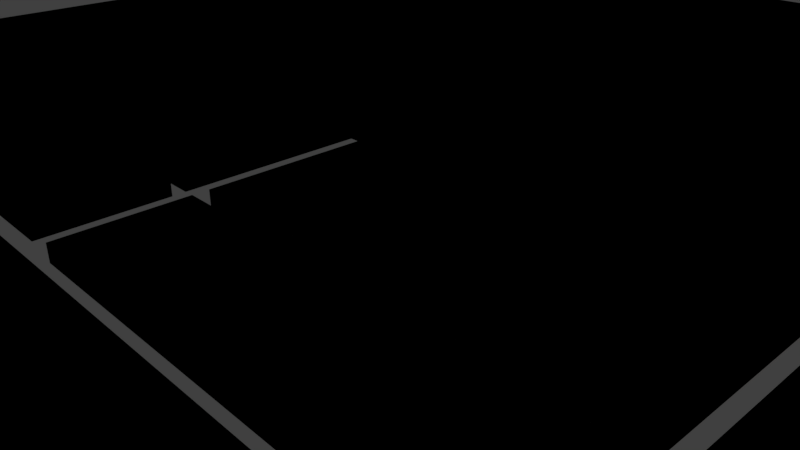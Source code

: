 # Source: venice.blend  (saved by Blender 2.79.0; exported with 4.5.12 LTS)
import bpy
from mathutils import Matrix  # noqa: F401  (used for matrix-valued properties, if any)

bpy.ops.wm.read_factory_settings(use_empty=True)
scene = bpy.context.scene
scene.name = 'Scene'

# ---- collections
col_collection_1 = bpy.data.collections.new('Collection 1'); scene.collection.children.link(col_collection_1)

# ---- world
world_world = bpy.data.worlds.new('World'); scene.world = world_world
world_world.color = (0.05088, 0.05088, 0.05088)
world_world.use_sun_shadow = False
world_world.sun_shadow_jitter_overblur = 0.0
world_world.cycles.sampling_method = 'MANUAL'

# ---- cameras
cam_camera = bpy.data.cameras.new('Camera')
cam_camera.clip_end = 100.0
cam_camera.lens = 35.0
cam_camera.sensor_width = 32.0
cam_camera.sensor_height = 18.0
cam_camera.ortho_scale = 7.314
cam_camera.dof.focus_distance = 0.0
cam_camera.dof.aperture_fstop = 128.0

# ---- lights
light_lamp = bpy.data.lights.new('Lamp', 'POINT')
light_lamp.transmission_factor = 0.0
light_lamp.cutoff_distance = 30.0
light_lamp.energy = 100.0
light_lamp.shadow_buffer_clip_start = 1.001
light_lamp.shadow_soft_size = 0.1
light_lamp.shadow_maximum_resolution = 0.006
light_lamp.use_absolute_resolution = True

# ---- meshes
me_cube_003 = bpy.data.meshes.new('Cube.003')
me_cube_003.from_pydata([(-34.48, -5.346, -1.0), (-34.48, -5.346, 1.0), (-34.48, 14.7, -1.0), (-34.48, 14.7, 1.0), (15.14, -5.346, -1.0), (15.14, -5.346, 1.0), (15.14, 14.7, -1.0), (15.14, 14.7, 1.0), (-34.48, -21.55, -1.0), (-34.48, -21.55, 1.0), (-34.48, -7.222, -1.0), (-34.48, -7.222, 1.0), (15.14, -21.55, -1.0), (15.14, -21.55, 1.0), (15.14, -7.222, -1.0), (15.14, -7.222, 1.0), (-51.74, -76.31, -1.0), (-51.74, -76.31, 1.0), (-51.74, -23.85, -1.0), (-51.74, -23.85, 1.0), (15.14, -76.31, -1.0), (15.14, -76.31, 1.0), (15.14, -23.85, -1.0), (15.14, -23.85, 1.0), (-51.74, -31.22, -1.0), (-51.74, -31.22, 1.0), (15.14, -31.22, -1.0), (15.14, -31.22, 1.0), (-105.0, -31.22, 1.0), (-105.0, -23.85, 1.0), (-105.0, -23.85, -1.0), (-105.0, -31.22, -1.0), (17.68, -5.346, -1.0), (17.68, -5.346, 1.0), (17.68, 14.7, -1.0), (17.68, 14.7, 1.0), (85.26, -5.346, -1.0), (85.26, -5.346, 1.0), (85.26, 14.7, -1.0), (85.26, 14.7, 1.0), (26.61, 17.01, -1.0), (26.61, 17.01, 1.0), (26.61, 95.61, -1.0), (26.61, 95.61, 1.0), (85.26, 17.01, -1.0), (85.26, 17.01, 1.0), (85.26, 95.61, -1.0), (85.26, 95.61, 1.0), (26.61, 28.57, -1.0), (26.61, 28.57, 1.0), (85.26, 28.57, -1.0), (85.26, 28.57, 1.0), (-105.8, 28.57, -1.0), (-105.8, 17.01, -1.0), (-105.8, 17.01, 1.0), (-105.8, 28.57, 1.0), (-39.57, 28.57, 1.0), (-39.57, 17.01, 1.0), (-39.57, 17.01, -1.0), (-39.57, 28.57, -1.0), (-105.8, -5.136, -1.0), (-105.8, -5.136, 1.0), (-39.57, -5.136, -1.0), (-39.57, -5.136, 1.0), (17.68, -80.81, -1.0), (17.68, -80.81, 1.0), (17.68, -7.138, -1.0), (17.68, -7.138, 1.0), (85.26, -80.81, -1.0), (85.26, -80.81, 1.0), (85.26, -7.138, -1.0), (85.26, -7.138, 1.0), (87.58, -7.138, 1.0), (87.58, -7.138, -1.0), (87.58, -76.42, -1.0), (87.58, -76.42, 1.0), (102.1, -7.138, 1.0), (102.1, -7.138, -1.0), (102.1, -76.42, -1.0), (102.1, -76.42, 1.0), (87.58, 98.01, 1.0), (87.58, 98.01, -1.0), (102.1, 98.01, 1.0), (102.1, 98.01, -1.0), (87.58, 117.6, 1.0), (87.58, 117.6, -1.0), (102.1, 117.6, 1.0), (102.1, 117.6, -1.0), (22.52, 98.01, 1.0), (22.52, 98.01, -1.0), (22.52, 117.6, 1.0), (22.52, 117.6, -1.0), (-105.6, 98.01, 1.0), (-105.6, 98.01, -1.0), (-105.6, 117.6, 1.0), (-105.6, 117.6, -1.0), (22.52, 30.52, 1.0), (22.52, 30.52, -1.0), (-105.6, 30.52, 1.0), (-105.6, 30.52, -1.0), (-107.9, 98.01, 1.0), (-107.9, 98.01, -1.0), (-107.9, 30.52, 1.0), (-107.9, 30.52, -1.0), (-119.7, 98.01, 1.0), (-119.7, 98.01, -1.0), (-119.7, 30.52, 1.0), (-119.7, 30.52, -1.0), (-107.9, -5.048, 1.0), (-107.9, -5.048, -1.0), (-119.7, -5.048, 1.0), (-119.7, -5.048, -1.0), (-107.9, -6.674, 1.0), (-107.9, -6.674, -1.0), (-119.7, -6.674, 1.0), (-119.7, -6.674, -1.0), (-107.9, -21.03, 1.0), (-107.9, -21.03, -1.0), (-119.7, -21.03, 1.0), (-119.7, -21.03, -1.0), (-39.52, -6.674, 1.0), (-39.52, -6.674, -1.0), (-39.52, -21.03, 1.0), (-39.52, -21.03, -1.0), (-107.9, -34.41, 1.0), (-107.9, -34.41, -1.0), (-119.7, -34.41, 1.0), (-119.7, -34.41, -1.0), (-107.9, -80.51, 1.0), (-107.9, -80.51, -1.0), (-119.7, -80.51, 1.0), (-119.7, -80.51, -1.0), (-54.47, -34.41, 1.0), (-54.47, -34.41, -1.0), (-54.47, -80.51, 1.0), (-54.47, -80.51, -1.0), (-107.9, -89.66, 1.0), (-107.9, -89.66, -1.0), (-54.47, -89.66, 1.0), (-54.47, -89.66, -1.0), (17.68, -89.55, 1.0), (17.68, -89.55, -1.0), (85.26, -89.55, 1.0), (85.26, -89.55, -1.0)], [], [(0, 1, 3, 2), (2, 3, 7, 6), (6, 7, 5, 4), (4, 5, 1, 0), (2, 6, 4, 0), (7, 3, 1, 5), (8, 9, 11, 10), (10, 11, 15, 14), (14, 15, 13, 12), (12, 13, 9, 8), (10, 14, 12, 8), (15, 11, 9, 13), (18, 19, 23, 22), (26, 27, 21, 20), (20, 21, 17, 16), (24, 26, 20, 16), (27, 25, 17, 21), (24, 16, 17, 25), (24, 25, 28, 31), (23, 19, 25, 27), (18, 22, 26, 24), (22, 23, 27, 26), (30, 31, 28, 29), (19, 18, 30, 29), (18, 24, 31, 30), (25, 19, 29, 28), (32, 33, 35, 34), (34, 35, 39, 38), (38, 39, 37, 36), (36, 37, 33, 32), (34, 38, 36, 32), (39, 35, 33, 37), (48, 49, 43, 42), (42, 43, 47, 46), (50, 51, 45, 44), (44, 45, 41, 40), (48, 50, 44, 40), (51, 49, 41, 45), (47, 43, 49, 51), (42, 46, 50, 48), (46, 47, 51, 50), (57, 56, 55, 54), (53, 54, 55, 52), (59, 58, 53, 52), (58, 57, 63, 62), (56, 59, 52, 55), (49, 48, 59, 56), (40, 41, 57, 58), (48, 40, 58, 59), (41, 49, 56, 57), (62, 63, 61, 60), (57, 54, 61, 63), (54, 53, 60, 61), (53, 58, 62, 60), (64, 65, 67, 66), (66, 67, 71, 70), (69, 68, 74, 75), (69, 65, 140, 142), (66, 70, 68, 64), (71, 67, 65, 69), (74, 73, 77, 78), (68, 70, 73, 74), (71, 69, 75, 72), (70, 71, 72, 73), (77, 76, 79, 78), (72, 75, 79, 76), (77, 73, 81, 83), (75, 74, 78, 79), (80, 82, 86, 84), (76, 77, 83, 82), (72, 76, 82, 80), (73, 72, 80, 81), (85, 84, 86, 87), (82, 83, 87, 86), (83, 81, 85, 87), (84, 85, 91, 90), (88, 90, 94, 92), (85, 81, 89, 91), (80, 84, 90, 88), (81, 80, 88, 89), (93, 92, 94, 95), (88, 92, 98, 96), (91, 89, 93, 95), (90, 91, 95, 94), (97, 96, 98, 99), (89, 88, 96, 97), (93, 89, 97, 99), (98, 92, 100, 102), (100, 101, 105, 104), (93, 99, 103, 101), (92, 93, 101, 100), (99, 98, 102, 103), (104, 105, 107, 106), (101, 103, 107, 105), (106, 107, 111, 110), (102, 100, 104, 106), (111, 109, 113, 115), (107, 103, 109, 111), (103, 102, 108, 109), (102, 106, 110, 108), (112, 114, 118, 116), (109, 108, 112, 113), (108, 110, 114, 112), (110, 111, 115, 114), (118, 119, 127, 126), (114, 115, 119, 118), (115, 113, 117, 119), (116, 117, 123, 122), (121, 120, 122, 123), (117, 113, 121, 123), (112, 116, 122, 120), (113, 112, 120, 121), (124, 126, 130, 128), (119, 117, 125, 127), (117, 116, 124, 125), (116, 118, 126, 124), (129, 128, 130, 131), (126, 127, 131, 130), (127, 125, 129, 131), (134, 128, 136, 138), (133, 132, 134, 135), (129, 125, 133, 135), (124, 128, 134, 132), (125, 124, 132, 133), (136, 137, 139, 138), (128, 129, 137, 136), (134, 138, 140, 65), (129, 135, 139, 137), (138, 139, 141, 140), (135, 134, 65, 64), (139, 135, 64, 141), (143, 142, 140, 141), (68, 69, 142, 143), (64, 68, 143, 141)])
me_cube_003.use_remesh_preserve_volume = False
me_cube_003.use_remesh_preserve_attributes = False
me_cube_003.use_mirror_vertex_groups = False
me_cube_003.update()
me_cube_002 = bpy.data.meshes.new('Cube.002')
me_cube_002.from_pydata([(-34.48, -5.346, -1.0), (-34.48, -5.346, 1.0), (-34.48, 14.7, -1.0), (-34.48, 14.7, 1.0), (15.14, -5.346, -1.0), (15.14, -5.346, 1.0), (15.14, 14.7, -1.0), (15.14, 14.7, 1.0), (-34.48, -21.55, -1.0), (-34.48, -21.55, 1.0), (-34.48, -7.222, -1.0), (-34.48, -7.222, 1.0), (15.14, -21.55, -1.0), (15.14, -21.55, 1.0), (15.14, -7.222, -1.0), (15.14, -7.222, 1.0), (-51.74, -76.31, -1.0), (-51.74, -76.31, 1.0), (-51.74, -23.85, -1.0), (-51.74, -23.85, 1.0), (15.14, -76.31, -1.0), (15.14, -76.31, 1.0), (15.14, -23.85, -1.0), (15.14, -23.85, 1.0), (-51.74, -31.22, -1.0), (-51.74, -31.22, 1.0), (15.14, -31.22, -1.0), (15.14, -31.22, 1.0), (-105.0, -31.22, 1.0), (-105.0, -23.85, 1.0), (-105.0, -23.85, -1.0), (-105.0, -31.22, -1.0), (17.68, -5.346, -1.0), (17.68, -5.346, 1.0), (17.68, 14.7, -1.0), (17.68, 14.7, 1.0), (85.26, -5.346, -1.0), (85.26, -5.346, 1.0), (85.26, 14.7, -1.0), (85.26, 14.7, 1.0), (26.61, 17.01, -1.0), (26.61, 17.01, 1.0), (26.61, 95.61, -1.0), (26.61, 95.61, 1.0), (85.26, 17.01, -1.0), (85.26, 17.01, 1.0), (85.26, 95.61, -1.0), (85.26, 95.61, 1.0), (26.61, 28.57, -1.0), (26.61, 28.57, 1.0), (85.26, 28.57, -1.0), (85.26, 28.57, 1.0), (-105.8, 28.57, -1.0), (-105.8, 17.01, -1.0), (-105.8, 17.01, 1.0), (-105.8, 28.57, 1.0), (-39.57, 28.57, 1.0), (-39.57, 17.01, 1.0), (-39.57, 17.01, -1.0), (-39.57, 28.57, -1.0), (-105.8, -5.136, -1.0), (-105.8, -5.136, 1.0), (-39.57, -5.136, -1.0), (-39.57, -5.136, 1.0), (17.68, -80.81, -1.0), (17.68, -80.81, 1.0), (17.68, -7.138, -1.0), (17.68, -7.138, 1.0), (85.26, -80.81, -1.0), (85.26, -80.81, 1.0), (85.26, -7.138, -1.0), (85.26, -7.138, 1.0), (87.58, -7.138, 1.0), (87.58, -7.138, -1.0), (87.58, -76.42, -1.0), (87.58, -76.42, 1.0), (102.1, -7.138, 1.0), (102.1, -7.138, -1.0), (102.1, -76.42, -1.0), (102.1, -76.42, 1.0), (87.58, 98.01, 1.0), (87.58, 98.01, -1.0), (102.1, 98.01, 1.0), (102.1, 98.01, -1.0), (87.58, 117.6, 1.0), (87.58, 117.6, -1.0), (102.1, 117.6, 1.0), (102.1, 117.6, -1.0), (22.52, 98.01, 1.0), (22.52, 98.01, -1.0), (22.52, 117.6, 1.0), (22.52, 117.6, -1.0), (-105.6, 98.01, 1.0), (-105.6, 98.01, -1.0), (-105.6, 117.6, 1.0), (-105.6, 117.6, -1.0), (22.52, 30.52, 1.0), (22.52, 30.52, -1.0), (-105.6, 30.52, 1.0), (-105.6, 30.52, -1.0), (-107.9, 98.01, 1.0), (-107.9, 98.01, -1.0), (-107.9, 30.52, 1.0), (-107.9, 30.52, -1.0), (-119.7, 98.01, 1.0), (-119.7, 98.01, -1.0), (-119.7, 30.52, 1.0), (-119.7, 30.52, -1.0), (-107.9, -5.048, 1.0), (-107.9, -5.048, -1.0), (-119.7, -5.048, 1.0), (-119.7, -5.048, -1.0), (-107.9, -6.674, 1.0), (-107.9, -6.674, -1.0), (-119.7, -6.674, 1.0), (-119.7, -6.674, -1.0), (-107.9, -21.03, 1.0), (-107.9, -21.03, -1.0), (-119.7, -21.03, 1.0), (-119.7, -21.03, -1.0), (-39.52, -6.674, 1.0), (-39.52, -6.674, -1.0), (-39.52, -21.03, 1.0), (-39.52, -21.03, -1.0), (-107.9, -34.41, 1.0), (-107.9, -34.41, -1.0), (-119.7, -34.41, 1.0), (-119.7, -34.41, -1.0), (-107.9, -80.51, 1.0), (-107.9, -80.51, -1.0), (-119.7, -80.51, 1.0), (-119.7, -80.51, -1.0), (-54.47, -34.41, 1.0), (-54.47, -34.41, -1.0), (-54.47, -80.51, 1.0), (-54.47, -80.51, -1.0), (-107.9, -89.66, 1.0), (-107.9, -89.66, -1.0), (-54.47, -89.66, 1.0), (-54.47, -89.66, -1.0), (17.68, -89.55, 1.0), (17.68, -89.55, -1.0), (85.26, -89.55, 1.0), (85.26, -89.55, -1.0)], [], [(0, 1, 3, 2), (2, 3, 7, 6), (6, 7, 5, 4), (4, 5, 1, 0), (2, 6, 4, 0), (7, 3, 1, 5), (8, 9, 11, 10), (10, 11, 15, 14), (14, 15, 13, 12), (12, 13, 9, 8), (10, 14, 12, 8), (15, 11, 9, 13), (18, 19, 23, 22), (26, 27, 21, 20), (20, 21, 17, 16), (24, 26, 20, 16), (27, 25, 17, 21), (24, 16, 17, 25), (24, 25, 28, 31), (23, 19, 25, 27), (18, 22, 26, 24), (22, 23, 27, 26), (30, 31, 28, 29), (19, 18, 30, 29), (18, 24, 31, 30), (25, 19, 29, 28), (32, 33, 35, 34), (34, 35, 39, 38), (38, 39, 37, 36), (36, 37, 33, 32), (34, 38, 36, 32), (39, 35, 33, 37), (48, 49, 43, 42), (42, 43, 47, 46), (50, 51, 45, 44), (44, 45, 41, 40), (48, 50, 44, 40), (51, 49, 41, 45), (47, 43, 49, 51), (42, 46, 50, 48), (46, 47, 51, 50), (57, 56, 55, 54), (53, 54, 55, 52), (59, 58, 53, 52), (58, 57, 63, 62), (56, 59, 52, 55), (49, 48, 59, 56), (40, 41, 57, 58), (48, 40, 58, 59), (41, 49, 56, 57), (62, 63, 61, 60), (57, 54, 61, 63), (54, 53, 60, 61), (53, 58, 62, 60), (64, 65, 67, 66), (66, 67, 71, 70), (69, 68, 74, 75), (69, 65, 140, 142), (66, 70, 68, 64), (71, 67, 65, 69), (74, 73, 77, 78), (68, 70, 73, 74), (71, 69, 75, 72), (70, 71, 72, 73), (77, 76, 79, 78), (72, 75, 79, 76), (77, 73, 81, 83), (75, 74, 78, 79), (80, 82, 86, 84), (76, 77, 83, 82), (72, 76, 82, 80), (73, 72, 80, 81), (85, 84, 86, 87), (82, 83, 87, 86), (83, 81, 85, 87), (84, 85, 91, 90), (88, 90, 94, 92), (85, 81, 89, 91), (80, 84, 90, 88), (81, 80, 88, 89), (93, 92, 94, 95), (88, 92, 98, 96), (91, 89, 93, 95), (90, 91, 95, 94), (97, 96, 98, 99), (89, 88, 96, 97), (93, 89, 97, 99), (98, 92, 100, 102), (100, 101, 105, 104), (93, 99, 103, 101), (92, 93, 101, 100), (99, 98, 102, 103), (104, 105, 107, 106), (101, 103, 107, 105), (106, 107, 111, 110), (102, 100, 104, 106), (111, 109, 113, 115), (107, 103, 109, 111), (103, 102, 108, 109), (102, 106, 110, 108), (112, 114, 118, 116), (109, 108, 112, 113), (108, 110, 114, 112), (110, 111, 115, 114), (118, 119, 127, 126), (114, 115, 119, 118), (115, 113, 117, 119), (116, 117, 123, 122), (121, 120, 122, 123), (117, 113, 121, 123), (112, 116, 122, 120), (113, 112, 120, 121), (124, 126, 130, 128), (119, 117, 125, 127), (117, 116, 124, 125), (116, 118, 126, 124), (129, 128, 130, 131), (126, 127, 131, 130), (127, 125, 129, 131), (134, 128, 136, 138), (133, 132, 134, 135), (129, 125, 133, 135), (124, 128, 134, 132), (125, 124, 132, 133), (136, 137, 139, 138), (128, 129, 137, 136), (134, 138, 140, 65), (129, 135, 139, 137), (138, 139, 141, 140), (135, 134, 65, 64), (139, 135, 64, 141), (143, 142, 140, 141), (68, 69, 142, 143), (64, 68, 143, 141)])
me_cube_002.use_remesh_preserve_volume = False
me_cube_002.use_remesh_preserve_attributes = False
me_cube_002.use_mirror_vertex_groups = False
me_cube_002.update()

# ---- objects
ob_hitbox = bpy.data.objects.new('Hitbox', me_cube_003)
ob_track = bpy.data.objects.new('Track', me_cube_002)
ob_lamp = bpy.data.objects.new('Lamp', light_lamp)
ob_camera = bpy.data.objects.new('Camera', cam_camera)

# ---- transforms, parenting, visibility, modifiers, constraints
ob_hitbox.location = (2.253, 0.3064, -0.05927)
ob_hitbox.scale = (0.1515, 0.1515, 0.1515)
ob_hitbox.lineart.crease_threshold = 0.0
ob_track.parent = ob_hitbox
ob_track.matrix_parent_inverse = Matrix(((1.0, -5.96e-08, 0.0, -5.927), (0.0, 1.0, 0.0, -7.049), (0.0, 0.0, 1.0, 0.001236), (0.0, 0.0, 0.0, 1.0)))
ob_track.location = (5.927, 7.049, -0.001236)
ob_track.lineart.crease_threshold = 0.0
ob_lamp.location = (4.076, 1.005, 5.904)
ob_lamp.rotation_euler = (0.6503, 0.05522, 1.866)
ob_lamp.lock_rotations_4d = False
ob_lamp.empty_display_type = 'ARROWS'
ob_lamp.color = (0.0, 0.0, 0.0, 0.0)
ob_lamp.lineart.crease_threshold = 0.0
ob_camera.location = (7.481, -6.508, 5.344)
ob_camera.rotation_euler = (1.109, 0.0, 0.8149)
ob_camera.lock_rotations_4d = False
ob_camera.empty_display_type = 'ARROWS'
ob_camera.color = (0.0, 0.0, 0.0, 0.0)
ob_camera.display_type = 'WIRE'
ob_camera.lineart.crease_threshold = 0.0

# ---- collection membership
col_collection_1.objects.link(ob_hitbox)
col_collection_1.objects.link(ob_track)
col_collection_1.objects.link(ob_lamp)
col_collection_1.objects.link(ob_camera)

# ---- scene / render settings (as saved in the file)
scene.camera = ob_camera
scene.frame_start = 1; scene.frame_end = 250; scene.frame_set(1)
scene.render.engine = 'BLENDER_EEVEE_NEXT'
scene.render.resolution_percentage = 50
scene.render.dither_intensity = 0.0
scene.cycles.use_denoising = False
scene.cycles.samples = 128
scene.cycles.sampling_pattern = 'TABULATED_SOBOL'
scene.cycles.use_adaptive_sampling = False
scene.cycles.use_light_tree = False
scene.cycles.blur_glossy = 0.0
scene.cycles.sample_clamp_indirect = 0.0
scene.view_settings.view_transform = 'Standard'
bpy.context.view_layer.update()
